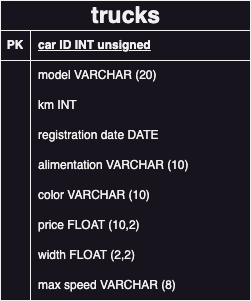

The diagram above was exported from draw.io. Its source (the exported page's mxGraphModel, read from the mxfile embedded in the PNG):
<mxGraphModel dx="1114" dy="878" grid="1" gridSize="10" guides="1" tooltips="1" connect="1" arrows="1" fold="1" page="1" pageScale="1" pageWidth="827" pageHeight="1169" math="0" shadow="0">
  <root>
    <mxCell id="0" />
    <mxCell id="1" parent="0" />
    <mxCell id="Ph6Xk9NfILeaZsqYnLoo-19" value="trucks" style="shape=table;startSize=30;container=1;collapsible=1;childLayout=tableLayout;fixedRows=1;rowLines=0;fontStyle=1;align=center;resizeLast=1;html=1;fontSize=23;" vertex="1" parent="1">
      <mxGeometry x="250" y="210" width="250" height="300" as="geometry" />
    </mxCell>
    <mxCell id="Ph6Xk9NfILeaZsqYnLoo-20" value="" style="shape=tableRow;horizontal=0;startSize=0;swimlaneHead=0;swimlaneBody=0;fillColor=none;collapsible=0;dropTarget=0;points=[[0,0.5],[1,0.5]];portConstraint=eastwest;top=0;left=0;right=0;bottom=1;" vertex="1" parent="Ph6Xk9NfILeaZsqYnLoo-19">
      <mxGeometry y="30" width="250" height="30" as="geometry" />
    </mxCell>
    <mxCell id="Ph6Xk9NfILeaZsqYnLoo-21" value="PK" style="shape=partialRectangle;connectable=0;fillColor=none;top=0;left=0;bottom=0;right=0;fontStyle=1;overflow=hidden;whiteSpace=wrap;html=1;" vertex="1" parent="Ph6Xk9NfILeaZsqYnLoo-20">
      <mxGeometry width="30" height="30" as="geometry">
        <mxRectangle width="30" height="30" as="alternateBounds" />
      </mxGeometry>
    </mxCell>
    <mxCell id="Ph6Xk9NfILeaZsqYnLoo-22" value="car ID INT unsigned" style="shape=partialRectangle;connectable=0;fillColor=none;top=0;left=0;bottom=0;right=0;align=left;spacingLeft=6;fontStyle=5;overflow=hidden;whiteSpace=wrap;html=1;" vertex="1" parent="Ph6Xk9NfILeaZsqYnLoo-20">
      <mxGeometry x="30" width="220" height="30" as="geometry">
        <mxRectangle width="220" height="30" as="alternateBounds" />
      </mxGeometry>
    </mxCell>
    <mxCell id="Ph6Xk9NfILeaZsqYnLoo-23" value="" style="shape=tableRow;horizontal=0;startSize=0;swimlaneHead=0;swimlaneBody=0;fillColor=none;collapsible=0;dropTarget=0;points=[[0,0.5],[1,0.5]];portConstraint=eastwest;top=0;left=0;right=0;bottom=0;" vertex="1" parent="Ph6Xk9NfILeaZsqYnLoo-19">
      <mxGeometry y="60" width="250" height="30" as="geometry" />
    </mxCell>
    <mxCell id="Ph6Xk9NfILeaZsqYnLoo-24" value="" style="shape=partialRectangle;connectable=0;fillColor=none;top=0;left=0;bottom=0;right=0;editable=1;overflow=hidden;whiteSpace=wrap;html=1;" vertex="1" parent="Ph6Xk9NfILeaZsqYnLoo-23">
      <mxGeometry width="30" height="30" as="geometry">
        <mxRectangle width="30" height="30" as="alternateBounds" />
      </mxGeometry>
    </mxCell>
    <mxCell id="Ph6Xk9NfILeaZsqYnLoo-25" value="model VARCHAR (20)" style="shape=partialRectangle;connectable=0;fillColor=none;top=0;left=0;bottom=0;right=0;align=left;spacingLeft=6;overflow=hidden;whiteSpace=wrap;html=1;" vertex="1" parent="Ph6Xk9NfILeaZsqYnLoo-23">
      <mxGeometry x="30" width="220" height="30" as="geometry">
        <mxRectangle width="220" height="30" as="alternateBounds" />
      </mxGeometry>
    </mxCell>
    <mxCell id="Ph6Xk9NfILeaZsqYnLoo-26" value="" style="shape=tableRow;horizontal=0;startSize=0;swimlaneHead=0;swimlaneBody=0;fillColor=none;collapsible=0;dropTarget=0;points=[[0,0.5],[1,0.5]];portConstraint=eastwest;top=0;left=0;right=0;bottom=0;" vertex="1" parent="Ph6Xk9NfILeaZsqYnLoo-19">
      <mxGeometry y="90" width="250" height="30" as="geometry" />
    </mxCell>
    <mxCell id="Ph6Xk9NfILeaZsqYnLoo-27" value="" style="shape=partialRectangle;connectable=0;fillColor=none;top=0;left=0;bottom=0;right=0;editable=1;overflow=hidden;whiteSpace=wrap;html=1;" vertex="1" parent="Ph6Xk9NfILeaZsqYnLoo-26">
      <mxGeometry width="30" height="30" as="geometry">
        <mxRectangle width="30" height="30" as="alternateBounds" />
      </mxGeometry>
    </mxCell>
    <mxCell id="Ph6Xk9NfILeaZsqYnLoo-28" value="km INT" style="shape=partialRectangle;connectable=0;fillColor=none;top=0;left=0;bottom=0;right=0;align=left;spacingLeft=6;overflow=hidden;whiteSpace=wrap;html=1;" vertex="1" parent="Ph6Xk9NfILeaZsqYnLoo-26">
      <mxGeometry x="30" width="220" height="30" as="geometry">
        <mxRectangle width="220" height="30" as="alternateBounds" />
      </mxGeometry>
    </mxCell>
    <mxCell id="Ph6Xk9NfILeaZsqYnLoo-29" value="" style="shape=tableRow;horizontal=0;startSize=0;swimlaneHead=0;swimlaneBody=0;fillColor=none;collapsible=0;dropTarget=0;points=[[0,0.5],[1,0.5]];portConstraint=eastwest;top=0;left=0;right=0;bottom=0;" vertex="1" parent="Ph6Xk9NfILeaZsqYnLoo-19">
      <mxGeometry y="120" width="250" height="30" as="geometry" />
    </mxCell>
    <mxCell id="Ph6Xk9NfILeaZsqYnLoo-30" value="" style="shape=partialRectangle;connectable=0;fillColor=none;top=0;left=0;bottom=0;right=0;editable=1;overflow=hidden;whiteSpace=wrap;html=1;" vertex="1" parent="Ph6Xk9NfILeaZsqYnLoo-29">
      <mxGeometry width="30" height="30" as="geometry">
        <mxRectangle width="30" height="30" as="alternateBounds" />
      </mxGeometry>
    </mxCell>
    <mxCell id="Ph6Xk9NfILeaZsqYnLoo-31" value="registration date DATE" style="shape=partialRectangle;connectable=0;fillColor=none;top=0;left=0;bottom=0;right=0;align=left;spacingLeft=6;overflow=hidden;whiteSpace=wrap;html=1;" vertex="1" parent="Ph6Xk9NfILeaZsqYnLoo-29">
      <mxGeometry x="30" width="220" height="30" as="geometry">
        <mxRectangle width="220" height="30" as="alternateBounds" />
      </mxGeometry>
    </mxCell>
    <mxCell id="Ph6Xk9NfILeaZsqYnLoo-32" value="" style="shape=tableRow;horizontal=0;startSize=0;swimlaneHead=0;swimlaneBody=0;fillColor=none;collapsible=0;dropTarget=0;points=[[0,0.5],[1,0.5]];portConstraint=eastwest;top=0;left=0;right=0;bottom=0;" vertex="1" parent="Ph6Xk9NfILeaZsqYnLoo-19">
      <mxGeometry y="150" width="250" height="30" as="geometry" />
    </mxCell>
    <mxCell id="Ph6Xk9NfILeaZsqYnLoo-33" value="" style="shape=partialRectangle;connectable=0;fillColor=none;top=0;left=0;bottom=0;right=0;editable=1;overflow=hidden;whiteSpace=wrap;html=1;" vertex="1" parent="Ph6Xk9NfILeaZsqYnLoo-32">
      <mxGeometry width="30" height="30" as="geometry">
        <mxRectangle width="30" height="30" as="alternateBounds" />
      </mxGeometry>
    </mxCell>
    <mxCell id="Ph6Xk9NfILeaZsqYnLoo-34" value="alimentation VARCHAR (10)" style="shape=partialRectangle;connectable=0;fillColor=none;top=0;left=0;bottom=0;right=0;align=left;spacingLeft=6;overflow=hidden;whiteSpace=wrap;html=1;" vertex="1" parent="Ph6Xk9NfILeaZsqYnLoo-32">
      <mxGeometry x="30" width="220" height="30" as="geometry">
        <mxRectangle width="220" height="30" as="alternateBounds" />
      </mxGeometry>
    </mxCell>
    <mxCell id="Ph6Xk9NfILeaZsqYnLoo-35" value="" style="shape=tableRow;horizontal=0;startSize=0;swimlaneHead=0;swimlaneBody=0;fillColor=none;collapsible=0;dropTarget=0;points=[[0,0.5],[1,0.5]];portConstraint=eastwest;top=0;left=0;right=0;bottom=0;" vertex="1" parent="Ph6Xk9NfILeaZsqYnLoo-19">
      <mxGeometry y="180" width="250" height="30" as="geometry" />
    </mxCell>
    <mxCell id="Ph6Xk9NfILeaZsqYnLoo-36" value="" style="shape=partialRectangle;connectable=0;fillColor=none;top=0;left=0;bottom=0;right=0;editable=1;overflow=hidden;whiteSpace=wrap;html=1;" vertex="1" parent="Ph6Xk9NfILeaZsqYnLoo-35">
      <mxGeometry width="30" height="30" as="geometry">
        <mxRectangle width="30" height="30" as="alternateBounds" />
      </mxGeometry>
    </mxCell>
    <mxCell id="Ph6Xk9NfILeaZsqYnLoo-37" value="color VARCHAR (10)" style="shape=partialRectangle;connectable=0;fillColor=none;top=0;left=0;bottom=0;right=0;align=left;spacingLeft=6;overflow=hidden;whiteSpace=wrap;html=1;" vertex="1" parent="Ph6Xk9NfILeaZsqYnLoo-35">
      <mxGeometry x="30" width="220" height="30" as="geometry">
        <mxRectangle width="220" height="30" as="alternateBounds" />
      </mxGeometry>
    </mxCell>
    <mxCell id="Ph6Xk9NfILeaZsqYnLoo-38" value="" style="shape=tableRow;horizontal=0;startSize=0;swimlaneHead=0;swimlaneBody=0;fillColor=none;collapsible=0;dropTarget=0;points=[[0,0.5],[1,0.5]];portConstraint=eastwest;top=0;left=0;right=0;bottom=0;" vertex="1" parent="Ph6Xk9NfILeaZsqYnLoo-19">
      <mxGeometry y="210" width="250" height="30" as="geometry" />
    </mxCell>
    <mxCell id="Ph6Xk9NfILeaZsqYnLoo-39" value="" style="shape=partialRectangle;connectable=0;fillColor=none;top=0;left=0;bottom=0;right=0;editable=1;overflow=hidden;whiteSpace=wrap;html=1;" vertex="1" parent="Ph6Xk9NfILeaZsqYnLoo-38">
      <mxGeometry width="30" height="30" as="geometry">
        <mxRectangle width="30" height="30" as="alternateBounds" />
      </mxGeometry>
    </mxCell>
    <mxCell id="Ph6Xk9NfILeaZsqYnLoo-40" value="price FLOAT (10,2)" style="shape=partialRectangle;connectable=0;fillColor=none;top=0;left=0;bottom=0;right=0;align=left;spacingLeft=6;overflow=hidden;whiteSpace=wrap;html=1;" vertex="1" parent="Ph6Xk9NfILeaZsqYnLoo-38">
      <mxGeometry x="30" width="220" height="30" as="geometry">
        <mxRectangle width="220" height="30" as="alternateBounds" />
      </mxGeometry>
    </mxCell>
    <mxCell id="Ph6Xk9NfILeaZsqYnLoo-41" value="" style="shape=tableRow;horizontal=0;startSize=0;swimlaneHead=0;swimlaneBody=0;fillColor=none;collapsible=0;dropTarget=0;points=[[0,0.5],[1,0.5]];portConstraint=eastwest;top=0;left=0;right=0;bottom=0;" vertex="1" parent="Ph6Xk9NfILeaZsqYnLoo-19">
      <mxGeometry y="240" width="250" height="30" as="geometry" />
    </mxCell>
    <mxCell id="Ph6Xk9NfILeaZsqYnLoo-42" value="" style="shape=partialRectangle;connectable=0;fillColor=none;top=0;left=0;bottom=0;right=0;editable=1;overflow=hidden;whiteSpace=wrap;html=1;" vertex="1" parent="Ph6Xk9NfILeaZsqYnLoo-41">
      <mxGeometry width="30" height="30" as="geometry">
        <mxRectangle width="30" height="30" as="alternateBounds" />
      </mxGeometry>
    </mxCell>
    <mxCell id="Ph6Xk9NfILeaZsqYnLoo-43" value="width FLOAT (2,2)" style="shape=partialRectangle;connectable=0;fillColor=none;top=0;left=0;bottom=0;right=0;align=left;spacingLeft=6;overflow=hidden;whiteSpace=wrap;html=1;" vertex="1" parent="Ph6Xk9NfILeaZsqYnLoo-41">
      <mxGeometry x="30" width="220" height="30" as="geometry">
        <mxRectangle width="220" height="30" as="alternateBounds" />
      </mxGeometry>
    </mxCell>
    <mxCell id="Ph6Xk9NfILeaZsqYnLoo-44" value="" style="shape=tableRow;horizontal=0;startSize=0;swimlaneHead=0;swimlaneBody=0;fillColor=none;collapsible=0;dropTarget=0;points=[[0,0.5],[1,0.5]];portConstraint=eastwest;top=0;left=0;right=0;bottom=0;" vertex="1" parent="Ph6Xk9NfILeaZsqYnLoo-19">
      <mxGeometry y="270" width="250" height="30" as="geometry" />
    </mxCell>
    <mxCell id="Ph6Xk9NfILeaZsqYnLoo-45" value="" style="shape=partialRectangle;connectable=0;fillColor=none;top=0;left=0;bottom=0;right=0;editable=1;overflow=hidden;whiteSpace=wrap;html=1;" vertex="1" parent="Ph6Xk9NfILeaZsqYnLoo-44">
      <mxGeometry width="30" height="30" as="geometry">
        <mxRectangle width="30" height="30" as="alternateBounds" />
      </mxGeometry>
    </mxCell>
    <mxCell id="Ph6Xk9NfILeaZsqYnLoo-46" value="max speed VARCHAR (8)" style="shape=partialRectangle;connectable=0;fillColor=none;top=0;left=0;bottom=0;right=0;align=left;spacingLeft=6;overflow=hidden;whiteSpace=wrap;html=1;" vertex="1" parent="Ph6Xk9NfILeaZsqYnLoo-44">
      <mxGeometry x="30" width="220" height="30" as="geometry">
        <mxRectangle width="220" height="30" as="alternateBounds" />
      </mxGeometry>
    </mxCell>
  </root>
</mxGraphModel>